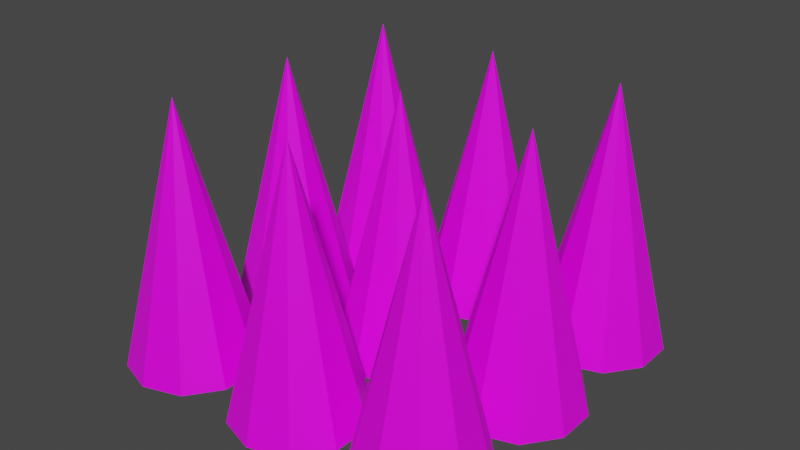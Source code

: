 # Source: Spikes.blend  (saved by Blender 2.91.7; exported with 4.5.12 LTS)
import bpy
from mathutils import Matrix  # noqa: F401  (used for matrix-valued properties, if any)

bpy.ops.wm.read_factory_settings(use_empty=True)
scene = bpy.context.scene
scene.name = 'Scene'

# ---- collections
col_collection = bpy.data.collections.new('Collection'); scene.collection.children.link(col_collection)

# ---- images (referenced by path relative to the original .blend; pixels are not part of the script)
import os
ASSET_DIR = os.environ.get("B2B_ASSET_DIR", "")  # directory of the original .blend (textures are referenced by path, not embedded)
HERE = os.path.dirname(os.path.abspath(__file__))  # packed textures are extracted next to this script under _unpacked/

def load_image(name, relpath, width, height, colorspace="sRGB"):
    """Load a texture the original file referenced (path relative to the .blend, or extracted next to this script)."""
    p = next((c for c in (os.path.join(HERE, relpath), os.path.join(ASSET_DIR, relpath)) if relpath and os.path.exists(c)), "")
    if p:
        img = bpy.data.images.load(p, check_existing=True)
        img.name = name
    else:  # same state as the original file: an image datablock whose file is absent (Cycles renders it pink)
        img = bpy.data.images.new(name, width, height)
        img.source = "FILE"
        img.filepath = "//" + (relpath or name)
    img.colorspace_settings.name = colorspace
    return img
img_imphenziapalette01_256_gradient_png = load_image('ImphenziaPalette01-256-Gradient.png', 'Color/ImphenziaPalette01-256-Gradient.png', 1024, 1024, 'sRGB')

# ---- materials (node trees are filled in below, after node groups)
mat_material = bpy.data.materials.new('Material')
mat_material.alpha_threshold = 0.0
mat_material.use_transparent_shadow = False
mat_material.line_color = (0.0, 0.0, 0.0, 1.0)

# ---- material node trees
mat_material.use_nodes = True; mat_material.node_tree.nodes.clear()
_N = mat_material.node_tree.nodes; _L = mat_material.node_tree.links
n0 = _N.new('ShaderNodeOutputMaterial'); n0.name = 'Material Output'; n0.location = (300, 300)
n1 = _N.new('ShaderNodeBsdfPrincipled'); n1.name = 'Principled BSDF'; n1.location = (10, 300)
n1.distribution = 'GGX'
n1.subsurface_method = 'BURLEY'
n1.inputs[2].default_value = 0.4
n1.inputs[3].default_value = 1.45
n1.inputs[27].default_value = (0.0, 0.0, 0.0, 1.0)
n1.inputs[28].default_value = 1.0
n2 = _N.new('ShaderNodeTexImage'); n2.name = 'Image Texture'; n2.location = (-180, 280)
n2.image = img_imphenziapalette01_256_gradient_png
_L.new(n1.outputs[0], n0.inputs[0])
_L.new(n2.outputs[0], n1.inputs[0])
n0.is_active_output = True

# ---- world
world_world = bpy.data.worlds.new('World'); scene.world = world_world
world_world.use_nodes = True; world_world.node_tree.nodes.clear()
_N = world_world.node_tree.nodes; _L = world_world.node_tree.links
n0 = _N.new('ShaderNodeOutputWorld'); n0.name = 'World Output'; n0.location = (300, 300)
n1 = _N.new('ShaderNodeBackground'); n1.name = 'Background'; n1.location = (10, 300)
n1.inputs[0].default_value = (0.05088, 0.05088, 0.05088, 1.0)
_L.new(n1.outputs[0], n0.inputs[0])
n0.is_active_output = True
world_world.color = (0.05088, 0.05088, 0.05088)
world_world.use_sun_shadow = False
world_world.sun_shadow_jitter_overblur = 0.0

# ---- meshes
me_cone_003 = bpy.data.meshes.new('Cone.003')
me_cone_003.from_pydata([(0.0, 1.0, -1.0), (0.5878, 0.809, -1.0), (0.9511, 0.309, -1.0), (0.9511, -0.309, -1.0), (0.5878, -0.809, -1.0), (-8.742e-08, -1.0, -1.0), (-0.5878, -0.809, -1.0), (-0.9511, -0.309, -1.0), (-0.9511, 0.309, -1.0), (-0.5878, 0.809, -1.0), (0.0, 0.0, 3.0), (0.0, -3.201, -1.0), (0.5878, -3.392, -1.0), (0.9511, -3.892, -1.0), (0.9511, -4.51, -1.0), (0.5878, -5.01, -1.0), (-8.742e-08, -5.201, -1.0), (-0.5878, -5.01, -1.0), (-0.9511, -4.51, -1.0), (-0.9511, -3.892, -1.0), (-0.5878, -3.392, -1.0), (0.0, -4.201, 3.0), (0.0, -1.1, -1.0), (0.5878, -1.291, -1.0), (0.9511, -1.791, -1.0), (0.9511, -2.409, -1.0), (0.5878, -2.909, -1.0), (-8.742e-08, -3.1, -1.0), (-0.5878, -2.909, -1.0), (-0.9511, -2.409, -1.0), (-0.9511, -1.791, -1.0), (-0.5878, -1.291, -1.0), (0.0, -2.1, 3.0), (2.092, 1.0, -1.0), (2.68, 0.809, -1.0), (3.043, 0.309, -1.0), (3.043, -0.309, -1.0), (2.68, -0.809, -1.0), (2.092, -1.0, -1.0), (1.505, -0.809, -1.0), (1.141, -0.309, -1.0), (1.141, 0.309, -1.0), (1.505, 0.809, -1.0), (2.092, 0.0, 3.0), (2.092, -3.201, -1.0), (2.68, -3.392, -1.0), (3.043, -3.892, -1.0), (3.043, -4.51, -1.0), (2.68, -5.01, -1.0), (2.092, -5.201, -1.0), (1.505, -5.01, -1.0), (1.141, -4.51, -1.0), (1.141, -3.892, -1.0), (1.505, -3.392, -1.0), (2.092, -4.201, 3.0), (2.092, -1.1, -1.0), (2.68, -1.291, -1.0), (3.043, -1.791, -1.0), (3.043, -2.409, -1.0), (2.68, -2.909, -1.0), (2.092, -3.1, -1.0), (1.505, -2.909, -1.0), (1.141, -2.409, -1.0), (1.141, -1.791, -1.0), (1.505, -1.291, -1.0), (2.092, -2.1, 3.0), (4.185, 1.0, -1.0), (4.772, 0.809, -1.0), (5.136, 0.309, -1.0), (5.136, -0.309, -1.0), (4.772, -0.809, -1.0), (4.185, -1.0, -1.0), (3.597, -0.809, -1.0), (3.234, -0.309, -1.0), (3.234, 0.309, -1.0), (3.597, 0.809, -1.0), (4.185, 0.0, 3.0), (4.185, -3.201, -1.0), (4.772, -3.392, -1.0), (5.136, -3.892, -1.0), (5.136, -4.51, -1.0), (4.772, -5.01, -1.0), (4.185, -5.201, -1.0), (3.597, -5.01, -1.0), (3.234, -4.51, -1.0), (3.234, -3.892, -1.0), (3.597, -3.392, -1.0), (4.185, -4.201, 3.0), (4.185, -1.1, -1.0), (4.772, -1.291, -1.0), (5.136, -1.791, -1.0), (5.136, -2.409, -1.0), (4.772, -2.909, -1.0), (4.185, -3.1, -1.0), (3.597, -2.909, -1.0), (3.234, -2.409, -1.0), (3.234, -1.791, -1.0), (3.597, -1.291, -1.0), (4.185, -2.1, 3.0)], [], [(0, 10, 1), (1, 10, 2), (2, 10, 3), (3, 10, 4), (4, 10, 5), (5, 10, 6), (6, 10, 7), (7, 10, 8), (0, 1, 2, 3, 4, 5, 6, 7, 8, 9), (8, 10, 9), (9, 10, 0), (11, 21, 12), (12, 21, 13), (13, 21, 14), (14, 21, 15), (15, 21, 16), (16, 21, 17), (17, 21, 18), (18, 21, 19), (11, 12, 13, 14, 15, 16, 17, 18, 19, 20), (19, 21, 20), (20, 21, 11), (22, 32, 23), (23, 32, 24), (24, 32, 25), (25, 32, 26), (26, 32, 27), (27, 32, 28), (28, 32, 29), (29, 32, 30), (22, 23, 24, 25, 26, 27, 28, 29, 30, 31), (30, 32, 31), (31, 32, 22), (33, 43, 34), (34, 43, 35), (35, 43, 36), (36, 43, 37), (37, 43, 38), (38, 43, 39), (39, 43, 40), (40, 43, 41), (33, 34, 35, 36, 37, 38, 39, 40, 41, 42), (41, 43, 42), (42, 43, 33), (44, 54, 45), (45, 54, 46), (46, 54, 47), (47, 54, 48), (48, 54, 49), (49, 54, 50), (50, 54, 51), (51, 54, 52), (44, 45, 46, 47, 48, 49, 50, 51, 52, 53), (52, 54, 53), (53, 54, 44), (55, 65, 56), (56, 65, 57), (57, 65, 58), (58, 65, 59), (59, 65, 60), (60, 65, 61), (61, 65, 62), (62, 65, 63), (55, 56, 57, 58, 59, 60, 61, 62, 63, 64), (63, 65, 64), (64, 65, 55), (66, 76, 67), (67, 76, 68), (68, 76, 69), (69, 76, 70), (70, 76, 71), (71, 76, 72), (72, 76, 73), (73, 76, 74), (66, 67, 68, 69, 70, 71, 72, 73, 74, 75), (74, 76, 75), (75, 76, 66), (77, 87, 78), (78, 87, 79), (79, 87, 80), (80, 87, 81), (81, 87, 82), (82, 87, 83), (83, 87, 84), (84, 87, 85), (77, 78, 79, 80, 81, 82, 83, 84, 85, 86), (85, 87, 86), (86, 87, 77), (88, 98, 89), (89, 98, 90), (90, 98, 91), (91, 98, 92), (92, 98, 93), (93, 98, 94), (94, 98, 95), (95, 98, 96), (88, 89, 90, 91, 92, 93, 94, 95, 96, 97), (96, 98, 97), (97, 98, 88)])
_uv = me_cone_003.uv_layers.new(name='UVMap')
_uv.uv.foreach_set('vector', [0.4631, 0.9809, 0.4631, 0.9809, 0.4631, 0.9809, 0.4631, 0.9809, 0.4631, 0.9809, 0.4631, 0.9809, 0.4631, 0.9809, 0.4631, 0.9809, 0.4631, 0.9809, 0.4631, 0.9809, 0.4631, 0.9809, 0.4631, 0.9809, 0.4631, 0.9809, 0.4631, 0.9809, 0.4631, 0.9809, 0.4631, 0.9809, 0.4631, 0.9809, 0.4631, 0.9809, 0.4631, 0.9809, 0.4631, 0.9809, 0.4631, 0.9809, 0.4631, 0.9809, 0.4631, 0.9809, 0.4631, 0.9809, 0.4631, 0.9809, 0.4631, 0.9809, 0.4631, 0.9809, 0.4631, 0.9809, 0.4631, 0.9809, 0.4631, 0.9809, 0.4631, 0.9809, 0.4631, 0.9809, 0.4631, 0.9809, 0.4631, 0.9809, 0.4631, 0.9809, 0.4631, 0.9809, 0.4631, 0.9809, 0.4631, 0.9809, 0.4631, 0.9809, 0.4631, 0.9809, 0.4631, 0.9809, 0.4631, 0.9809, 0.4631, 0.9809, 0.4631, 0.9809, 0.4631, 0.9809, 0.4631, 0.9809, 0.4631, 0.9809, 0.4631, 0.9809, 0.4631, 0.9809, 0.4631, 0.9809, 0.4631, 0.9809, 0.4631, 0.9809, 0.4631, 0.9809, 0.4631, 0.9809, 0.4631, 0.9809, 0.4631, 0.9809, 0.4631, 0.9809, 0.4631, 0.9809, 0.4631, 0.9809, 0.4631, 0.9809, 0.4631, 0.9809, 0.4631, 0.9809, 0.4631, 0.9809, 0.4631, 0.9809, 0.4631, 0.9809, 0.4631, 0.9809, 0.4631, 0.9809, 0.4631, 0.9809, 0.4631, 0.9809, 0.4631, 0.9809, 0.4631, 0.9809, 0.4631, 0.9809, 0.4631, 0.9809, 0.4631, 0.9809, 0.4631, 0.9809, 0.4631, 0.9809, 0.4631, 0.9809, 0.4631, 0.9809, 0.4631, 0.9809, 0.4631, 0.9809, 0.4631, 0.9809, 0.4631, 0.9809, 0.4631, 0.9809, 0.4631, 0.9809, 0.4631, 0.9809, 0.4631, 0.9809, 0.4631, 0.9809, 0.4631, 0.9809, 0.4631, 0.9809, 0.4631, 0.9809, 0.4631, 0.9809, 0.4631, 0.9809, 0.4631, 0.9809, 0.4631, 0.9809, 0.4631, 0.9809, 0.4631, 0.9809, 0.4631, 0.9809, 0.4631, 0.9809, 0.4631, 0.9809, 0.4631, 0.9809, 0.4631, 0.9809, 0.4631, 0.9809, 0.4631, 0.9809, 0.4631, 0.9809, 0.4631, 0.9809, 0.4631, 0.9809, 0.4631, 0.9809, 0.4631, 0.9809, 0.4631, 0.9809, 0.4631, 0.9809, 0.4631, 0.9809, 0.4631, 0.9809, 0.4631, 0.9809, 0.4631, 0.9809, 0.4631, 0.9809, 0.4631, 0.9809, 0.4631, 0.9809, 0.4631, 0.9809, 0.4631, 0.9809, 0.4631, 0.9809, 0.4631, 0.9809, 0.4631, 0.9809, 0.4631, 0.9809, 0.4631, 0.9809, 0.4631, 0.9809, 0.4631, 0.9809, 0.4631, 0.9809, 0.4631, 0.9809, 0.4631, 0.9809, 0.4631, 0.9809, 0.4631, 0.9809, 0.4631, 0.9809, 0.4631, 0.9809, 0.4631, 0.9809, 0.4631, 0.9809, 0.4631, 0.9809, 0.4631, 0.9809, 0.4631, 0.9809, 0.4631, 0.9809, 0.4631, 0.9809, 0.4631, 0.9809, 0.4631, 0.9809, 0.4631, 0.9809, 0.4631, 0.9809, 0.4631, 0.9809, 0.4631, 0.9809, 0.4631, 0.9809, 0.4631, 0.9809, 0.4631, 0.9809, 0.4631, 0.9809, 0.4631, 0.9809, 0.4631, 0.9809, 0.4631, 0.9809, 0.4631, 0.9809, 0.4631, 0.9809, 0.4631, 0.9809, 0.4631, 0.9809, 0.4631, 0.9809, 0.4631, 0.9809, 0.4631, 0.9809, 0.4631, 0.9809, 0.4631, 0.9809, 0.4631, 0.9809, 0.4631, 0.9809, 0.4631, 0.9809, 0.4631, 0.9809, 0.4631, 0.9809, 0.4631, 0.9809, 0.4631, 0.9809, 0.4631, 0.9809, 0.4631, 0.9809, 0.4631, 0.9809, 0.4631, 0.9809, 0.4631, 0.9809, 0.4631, 0.9809, 0.4631, 0.9809, 0.4631, 0.9809, 0.4631, 0.9809, 0.4631, 0.9809, 0.4631, 0.9809, 0.4631, 0.9809, 0.4631, 0.9809, 0.4631, 0.9809, 0.4631, 0.9809, 0.4631, 0.9809, 0.4631, 0.9809, 0.4631, 0.9809, 0.4631, 0.9809, 0.4631, 0.9809, 0.4631, 0.9809, 0.4631, 0.9809, 0.4631, 0.9809, 0.4631, 0.9809, 0.4631, 0.9809, 0.4631, 0.9809, 0.4631, 0.9809, 0.4631, 0.9809, 0.4631, 0.9809, 0.4631, 0.9809, 0.4631, 0.9809, 0.4631, 0.9809, 0.4631, 0.9809, 0.4631, 0.9809, 0.4631, 0.9809, 0.4631, 0.9809, 0.4631, 0.9809, 0.4631, 0.9809, 0.4631, 0.9809, 0.4631, 0.9809, 0.4631, 0.9809, 0.4631, 0.9809, 0.4631, 0.9809, 0.4631, 0.9809, 0.4631, 0.9809, 0.4631, 0.9809, 0.4631, 0.9809, 0.4631, 0.9809, 0.4631, 0.9809, 0.4631, 0.9809, 0.4631, 0.9809, 0.4631, 0.9809, 0.4631, 0.9809, 0.4631, 0.9809, 0.4631, 0.9809, 0.4631, 0.9809, 0.4631, 0.9809, 0.4631, 0.9809, 0.4631, 0.9809, 0.4631, 0.9809, 0.4631, 0.9809, 0.4631, 0.9809, 0.4631, 0.9809, 0.4631, 0.9809, 0.4631, 0.9809, 0.4631, 0.9809, 0.4631, 0.9809, 0.4631, 0.9809, 0.4631, 0.9809, 0.4631, 0.9809, 0.4631, 0.9809, 0.4631, 0.9809, 0.4631, 0.9809, 0.4631, 0.9809, 0.4631, 0.9809, 0.4631, 0.9809, 0.4631, 0.9809, 0.4631, 0.9809, 0.4631, 0.9809, 0.4631, 0.9809, 0.4631, 0.9809, 0.4631, 0.9809, 0.4631, 0.9809, 0.4631, 0.9809, 0.4631, 0.9809, 0.4631, 0.9809, 0.4631, 0.9809, 0.4631, 0.9809, 0.4631, 0.9809, 0.4631, 0.9809, 0.4631, 0.9809, 0.4631, 0.9809, 0.4631, 0.9809, 0.4631, 0.9809, 0.4631, 0.9809, 0.4631, 0.9809, 0.4631, 0.9809, 0.4631, 0.9809, 0.4631, 0.9809, 0.4631, 0.9809, 0.4631, 0.9809, 0.4631, 0.9809, 0.4631, 0.9809, 0.4631, 0.9809, 0.4631, 0.9809, 0.4631, 0.9809, 0.4631, 0.9809, 0.4631, 0.9809, 0.4631, 0.9809, 0.4631, 0.9809, 0.4631, 0.9809, 0.4631, 0.9809, 0.4631, 0.9809, 0.4631, 0.9809, 0.4631, 0.9809, 0.4631, 0.9809, 0.4631, 0.9809, 0.4631, 0.9809, 0.4631, 0.9809, 0.4631, 0.9809, 0.4631, 0.9809, 0.4631, 0.9809, 0.4631, 0.9809, 0.4631, 0.9809, 0.4631, 0.9809, 0.4631, 0.9809, 0.4631, 0.9809, 0.4631, 0.9809, 0.4631, 0.9809, 0.4631, 0.9809, 0.4631, 0.9809, 0.4631, 0.9809, 0.4631, 0.9809, 0.4631, 0.9809, 0.4631, 0.9809, 0.4631, 0.9809, 0.4631, 0.9809, 0.4631, 0.9809, 0.4631, 0.9809, 0.4631, 0.9809, 0.4631, 0.9809, 0.4631, 0.9809, 0.4631, 0.9809, 0.4631, 0.9809, 0.4631, 0.9809, 0.4631, 0.9809, 0.4631, 0.9809, 0.4631, 0.9809, 0.4631, 0.9809, 0.4631, 0.9809, 0.4631, 0.9809, 0.4631, 0.9809, 0.4631, 0.9809, 0.4631, 0.9809, 0.4631, 0.9809, 0.4631, 0.9809, 0.4631, 0.9809, 0.4631, 0.9809, 0.4631, 0.9809, 0.4631, 0.9809, 0.4631, 0.9809, 0.4631, 0.9809, 0.4631, 0.9809, 0.4631, 0.9809, 0.4631, 0.9809, 0.4631, 0.9809, 0.4631, 0.9809, 0.4631, 0.9809, 0.4631, 0.9809, 0.4631, 0.9809, 0.4631, 0.9809, 0.4631, 0.9809, 0.4631, 0.9809, 0.4631, 0.9809, 0.4631, 0.9809, 0.4631, 0.9809, 0.4631, 0.9809, 0.4631, 0.9809, 0.4631, 0.9809, 0.4631, 0.9809, 0.4631, 0.9809, 0.4631, 0.9809, 0.4631, 0.9809, 0.4631, 0.9809, 0.4631, 0.9809, 0.4631, 0.9809, 0.4631, 0.9809, 0.4631, 0.9809, 0.4631, 0.9809, 0.4631, 0.9809, 0.4631, 0.9809])
me_cone_003.materials.append(mat_material)
me_cone_003.use_remesh_fix_poles = True
me_cone_003.use_remesh_preserve_attributes = False
me_cone_003.use_mirror_vertex_groups = False
me_cone_003.update()

# ---- objects
ob_cone_002 = bpy.data.objects.new('Cone.002', me_cone_003)

# ---- transforms, parenting, visibility, modifiers, constraints
ob_cone_002.location = (-2.228, 2.164, 1.024)
ob_cone_002.lineart.crease_threshold = 0.0

# ---- collection membership
col_collection.objects.link(ob_cone_002)

# ---- scene / render settings (as saved in the file)
scene.frame_start = 1; scene.frame_end = 250; scene.frame_set(1)
scene.render.engine = 'BLENDER_EEVEE_NEXT'
scene.cycles.use_denoising = False
scene.cycles.samples = 128
scene.cycles.sampling_pattern = 'TABULATED_SOBOL'
scene.cycles.use_adaptive_sampling = False
scene.cycles.use_light_tree = False
scene.view_settings.view_transform = 'Filmic'
bpy.context.view_layer.update()

# ---- added for rendering (the .blend has no active camera and no usable light): camera, sun
cam_auto = bpy.data.cameras.new('AutoCamera')
cam_auto.lens = 50.0
cam_auto.sensor_width = 36.0
cam_auto.clip_end = 1000.0
ob_auto_camera = bpy.data.objects.new('AutoCamera', cam_auto)
scene.collection.objects.link(ob_auto_camera)
ob_auto_camera.location = (8.71494, -10.5571, 9.10418)
ob_auto_camera.rotation_euler = (1.09748, -7.21219e-08, 0.694738)
scene.camera = ob_auto_camera
light_auto_sun = bpy.data.lights.new('AutoSun', 'SUN')
light_auto_sun.energy = 3.0
light_auto_sun.angle = 0.0523599
ob_auto_sun = bpy.data.objects.new('AutoSun', light_auto_sun)
scene.collection.objects.link(ob_auto_sun)
ob_auto_sun.rotation_euler = (0.872665, 0.174533, 0.523599)
bpy.context.view_layer.update()
